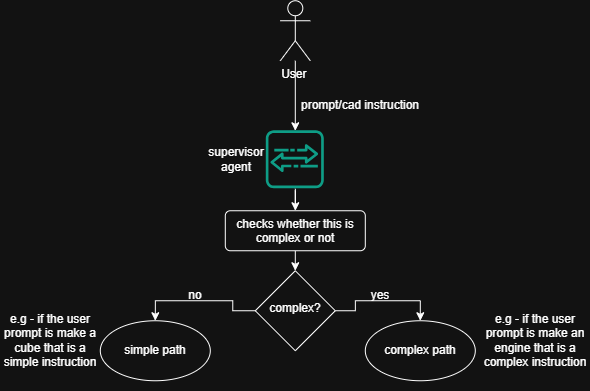

The diagram above was exported from draw.io. Its source (the exported page's mxGraphModel, read from the mxfile embedded in the PNG):
<mxGraphModel dx="896" dy="704" grid="1" gridSize="10" guides="1" tooltips="1" connect="1" arrows="1" fold="1" page="1" pageScale="1" pageWidth="1600" pageHeight="1200" math="0" shadow="0">
  <root>
    <mxCell id="0" />
    <mxCell id="1" parent="0" />
    <mxCell id="7Vhv9uj5SVEWRaUyh_hU-3" edge="1" parent="1" source="7Vhv9uj5SVEWRaUyh_hU-1" style="edgeStyle=orthogonalEdgeStyle;rounded=0;orthogonalLoop=1;jettySize=auto;html=1;" target="7Vhv9uj5SVEWRaUyh_hU-2" value="">
      <mxGeometry relative="1" as="geometry" />
    </mxCell>
    <mxCell id="7Vhv9uj5SVEWRaUyh_hU-1" parent="1" style="shape=umlActor;verticalLabelPosition=bottom;verticalAlign=top;html=1;outlineConnect=0;" value="User&amp;nbsp;" vertex="1">
      <mxGeometry height="60" width="30" x="380" y="40" as="geometry" />
    </mxCell>
    <mxCell id="7Vhv9uj5SVEWRaUyh_hU-7" edge="1" parent="1" source="7Vhv9uj5SVEWRaUyh_hU-2" style="edgeStyle=orthogonalEdgeStyle;rounded=0;orthogonalLoop=1;jettySize=auto;html=1;" target="7Vhv9uj5SVEWRaUyh_hU-6" value="">
      <mxGeometry relative="1" as="geometry" />
    </mxCell>
    <mxCell id="7Vhv9uj5SVEWRaUyh_hU-2" parent="1" style="sketch=0;outlineConnect=0;fontColor=#232F3E;gradientColor=none;fillColor=#01A88D;strokeColor=none;dashed=0;verticalLabelPosition=bottom;verticalAlign=top;align=center;html=1;fontSize=12;fontStyle=0;aspect=fixed;shape=mxgraph.aws4.agent2;" value="" vertex="1">
      <mxGeometry height="58" width="58" x="366" y="170" as="geometry" />
    </mxCell>
    <mxCell id="7Vhv9uj5SVEWRaUyh_hU-4" parent="1" style="text;html=1;whiteSpace=wrap;strokeColor=none;fillColor=none;align=center;verticalAlign=middle;rounded=0;" value="prompt/cad instruction" vertex="1">
      <mxGeometry height="30" width="140" x="390" y="130" as="geometry" />
    </mxCell>
    <mxCell id="7Vhv9uj5SVEWRaUyh_hU-5" parent="1" style="text;html=1;whiteSpace=wrap;strokeColor=none;fillColor=none;align=center;verticalAlign=middle;rounded=0;" value="supervisor&lt;div&gt;agent&lt;/div&gt;" vertex="1">
      <mxGeometry height="30" width="60" x="306" y="184" as="geometry" />
    </mxCell>
    <mxCell id="7Vhv9uj5SVEWRaUyh_hU-11" edge="1" parent="1" source="7Vhv9uj5SVEWRaUyh_hU-6" style="edgeStyle=orthogonalEdgeStyle;rounded=0;orthogonalLoop=1;jettySize=auto;html=1;exitX=0.5;exitY=1;exitDx=0;exitDy=0;entryX=0.5;entryY=0;entryDx=0;entryDy=0;" target="7Vhv9uj5SVEWRaUyh_hU-10">
      <mxGeometry relative="1" as="geometry" />
    </mxCell>
    <mxCell id="7Vhv9uj5SVEWRaUyh_hU-6" parent="1" style="html=1;align=center;verticalAlign=top;rounded=1;absoluteArcSize=1;arcSize=10;dashed=0;whiteSpace=wrap;" value="checks whether this is complex or not" vertex="1">
      <mxGeometry height="40" width="140" x="325" y="250" as="geometry" />
    </mxCell>
    <mxCell id="7Vhv9uj5SVEWRaUyh_hU-8" parent="1" style="ellipse;whiteSpace=wrap;html=1;" value="simple path" vertex="1">
      <mxGeometry height="60" width="110" x="200" y="360" as="geometry" />
    </mxCell>
    <mxCell id="7Vhv9uj5SVEWRaUyh_hU-9" parent="1" style="ellipse;whiteSpace=wrap;html=1;" value="complex path" vertex="1">
      <mxGeometry height="60" width="110" x="465" y="360" as="geometry" />
    </mxCell>
    <mxCell id="7Vhv9uj5SVEWRaUyh_hU-12" edge="1" parent="1" source="7Vhv9uj5SVEWRaUyh_hU-10" style="edgeStyle=orthogonalEdgeStyle;rounded=0;orthogonalLoop=1;jettySize=auto;html=1;exitX=0;exitY=0.5;exitDx=0;exitDy=0;entryX=0.5;entryY=0;entryDx=0;entryDy=0;" target="7Vhv9uj5SVEWRaUyh_hU-8">
      <mxGeometry relative="1" as="geometry" />
    </mxCell>
    <mxCell id="7Vhv9uj5SVEWRaUyh_hU-13" edge="1" parent="1" source="7Vhv9uj5SVEWRaUyh_hU-10" style="edgeStyle=orthogonalEdgeStyle;rounded=0;orthogonalLoop=1;jettySize=auto;html=1;exitX=1;exitY=0.5;exitDx=0;exitDy=0;entryX=0.5;entryY=0;entryDx=0;entryDy=0;" target="7Vhv9uj5SVEWRaUyh_hU-9">
      <mxGeometry relative="1" as="geometry" />
    </mxCell>
    <mxCell id="7Vhv9uj5SVEWRaUyh_hU-10" parent="1" style="rhombus;whiteSpace=wrap;html=1;shapeInside=1;" value="complex?" vertex="1">
      <mxGeometry height="80" width="80" x="355" y="310" as="geometry" />
    </mxCell>
    <mxCell id="7Vhv9uj5SVEWRaUyh_hU-14" parent="1" style="text;html=1;whiteSpace=wrap;strokeColor=none;fillColor=none;align=center;verticalAlign=middle;rounded=0;" value="no" vertex="1">
      <mxGeometry height="30" width="60" x="265" y="320" as="geometry" />
    </mxCell>
    <mxCell id="7Vhv9uj5SVEWRaUyh_hU-15" parent="1" style="text;html=1;whiteSpace=wrap;strokeColor=none;fillColor=none;align=center;verticalAlign=middle;rounded=0;" value="yes" vertex="1">
      <mxGeometry height="30" width="60" x="450" y="320" as="geometry" />
    </mxCell>
    <mxCell id="7Vhv9uj5SVEWRaUyh_hU-18" parent="1" style="text;html=1;whiteSpace=wrap;strokeColor=none;fillColor=none;align=center;verticalAlign=middle;rounded=0;" value="e.g - if the user prompt is make a cube that is a simple instruction" vertex="1">
      <mxGeometry height="80" width="100" x="100" y="340" as="geometry" />
    </mxCell>
    <mxCell id="7Vhv9uj5SVEWRaUyh_hU-19" parent="1" style="text;html=1;whiteSpace=wrap;strokeColor=none;fillColor=none;align=center;verticalAlign=middle;rounded=0;" value="e.g - if the user prompt is make an engine that is a complex instruction" vertex="1">
      <mxGeometry height="100" width="110" x="580" y="330" as="geometry" />
    </mxCell>
  </root>
</mxGraphModel>